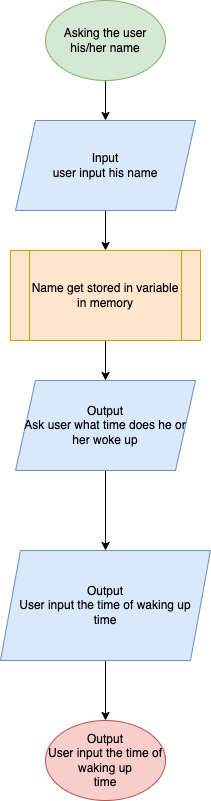

The diagram above was exported from draw.io. Its source (the exported page's mxGraphModel, read from the mxfile embedded in the PNG):
<mxGraphModel dx="1042" dy="533" grid="1" gridSize="10" guides="1" tooltips="1" connect="1" arrows="1" fold="1" page="1" pageScale="1" pageWidth="850" pageHeight="1100" math="0" shadow="0">
  <root>
    <mxCell id="0" />
    <mxCell id="1" parent="0" />
    <mxCell id="4o5sDHtx_leUPFroe4rS-3" value="" style="edgeStyle=orthogonalEdgeStyle;rounded=0;orthogonalLoop=1;jettySize=auto;html=1;" edge="1" parent="1" source="4o5sDHtx_leUPFroe4rS-1" target="4o5sDHtx_leUPFroe4rS-2">
      <mxGeometry relative="1" as="geometry" />
    </mxCell>
    <mxCell id="4o5sDHtx_leUPFroe4rS-1" value="Asking the user his/her name" style="ellipse;whiteSpace=wrap;html=1;fillColor=#d5e8d4;strokeColor=#82b366;" vertex="1" parent="1">
      <mxGeometry x="400" y="40" width="120" height="80" as="geometry" />
    </mxCell>
    <mxCell id="4o5sDHtx_leUPFroe4rS-5" value="" style="edgeStyle=orthogonalEdgeStyle;rounded=0;orthogonalLoop=1;jettySize=auto;html=1;" edge="1" parent="1" source="4o5sDHtx_leUPFroe4rS-2" target="4o5sDHtx_leUPFroe4rS-4">
      <mxGeometry relative="1" as="geometry" />
    </mxCell>
    <mxCell id="4o5sDHtx_leUPFroe4rS-2" value="Input&lt;br&gt;user input his name" style="shape=parallelogram;perimeter=parallelogramPerimeter;whiteSpace=wrap;html=1;fixedSize=1;fillColor=#dae8fc;strokeColor=#6c8ebf;" vertex="1" parent="1">
      <mxGeometry x="370" y="160" width="180" height="90" as="geometry" />
    </mxCell>
    <mxCell id="4o5sDHtx_leUPFroe4rS-7" value="" style="edgeStyle=orthogonalEdgeStyle;rounded=0;orthogonalLoop=1;jettySize=auto;html=1;" edge="1" parent="1" source="4o5sDHtx_leUPFroe4rS-4" target="4o5sDHtx_leUPFroe4rS-6">
      <mxGeometry relative="1" as="geometry" />
    </mxCell>
    <mxCell id="4o5sDHtx_leUPFroe4rS-4" value="Name get stored in variable in memory" style="shape=process;whiteSpace=wrap;html=1;backgroundOutline=1;fillColor=#ffe6cc;strokeColor=#d79b00;" vertex="1" parent="1">
      <mxGeometry x="365" y="290" width="190" height="90" as="geometry" />
    </mxCell>
    <mxCell id="4o5sDHtx_leUPFroe4rS-9" value="" style="edgeStyle=orthogonalEdgeStyle;rounded=0;orthogonalLoop=1;jettySize=auto;html=1;" edge="1" parent="1" source="4o5sDHtx_leUPFroe4rS-6" target="4o5sDHtx_leUPFroe4rS-8">
      <mxGeometry relative="1" as="geometry" />
    </mxCell>
    <mxCell id="4o5sDHtx_leUPFroe4rS-6" value="Output&lt;br&gt;Ask user what time does he or her woke up" style="shape=parallelogram;perimeter=parallelogramPerimeter;whiteSpace=wrap;html=1;fixedSize=1;fillColor=#dae8fc;strokeColor=#6c8ebf;" vertex="1" parent="1">
      <mxGeometry x="370" y="420" width="180" height="90" as="geometry" />
    </mxCell>
    <mxCell id="4o5sDHtx_leUPFroe4rS-11" value="" style="edgeStyle=orthogonalEdgeStyle;rounded=0;orthogonalLoop=1;jettySize=auto;html=1;" edge="1" parent="1" source="4o5sDHtx_leUPFroe4rS-8">
      <mxGeometry relative="1" as="geometry">
        <mxPoint x="460" y="760" as="targetPoint" />
      </mxGeometry>
    </mxCell>
    <mxCell id="4o5sDHtx_leUPFroe4rS-8" value="Output&lt;br&gt;User input the time of waking up&lt;br&gt;time" style="shape=parallelogram;perimeter=parallelogramPerimeter;whiteSpace=wrap;html=1;fixedSize=1;fillColor=#dae8fc;strokeColor=#6c8ebf;" vertex="1" parent="1">
      <mxGeometry x="355" y="590" width="210" height="110" as="geometry" />
    </mxCell>
    <mxCell id="4o5sDHtx_leUPFroe4rS-12" value="Output&lt;br&gt;User input the time of waking up&lt;br&gt;time" style="ellipse;whiteSpace=wrap;html=1;fillColor=#f8cecc;strokeColor=#b85450;" vertex="1" parent="1">
      <mxGeometry x="400" y="760" width="120" height="80" as="geometry" />
    </mxCell>
  </root>
</mxGraphModel>